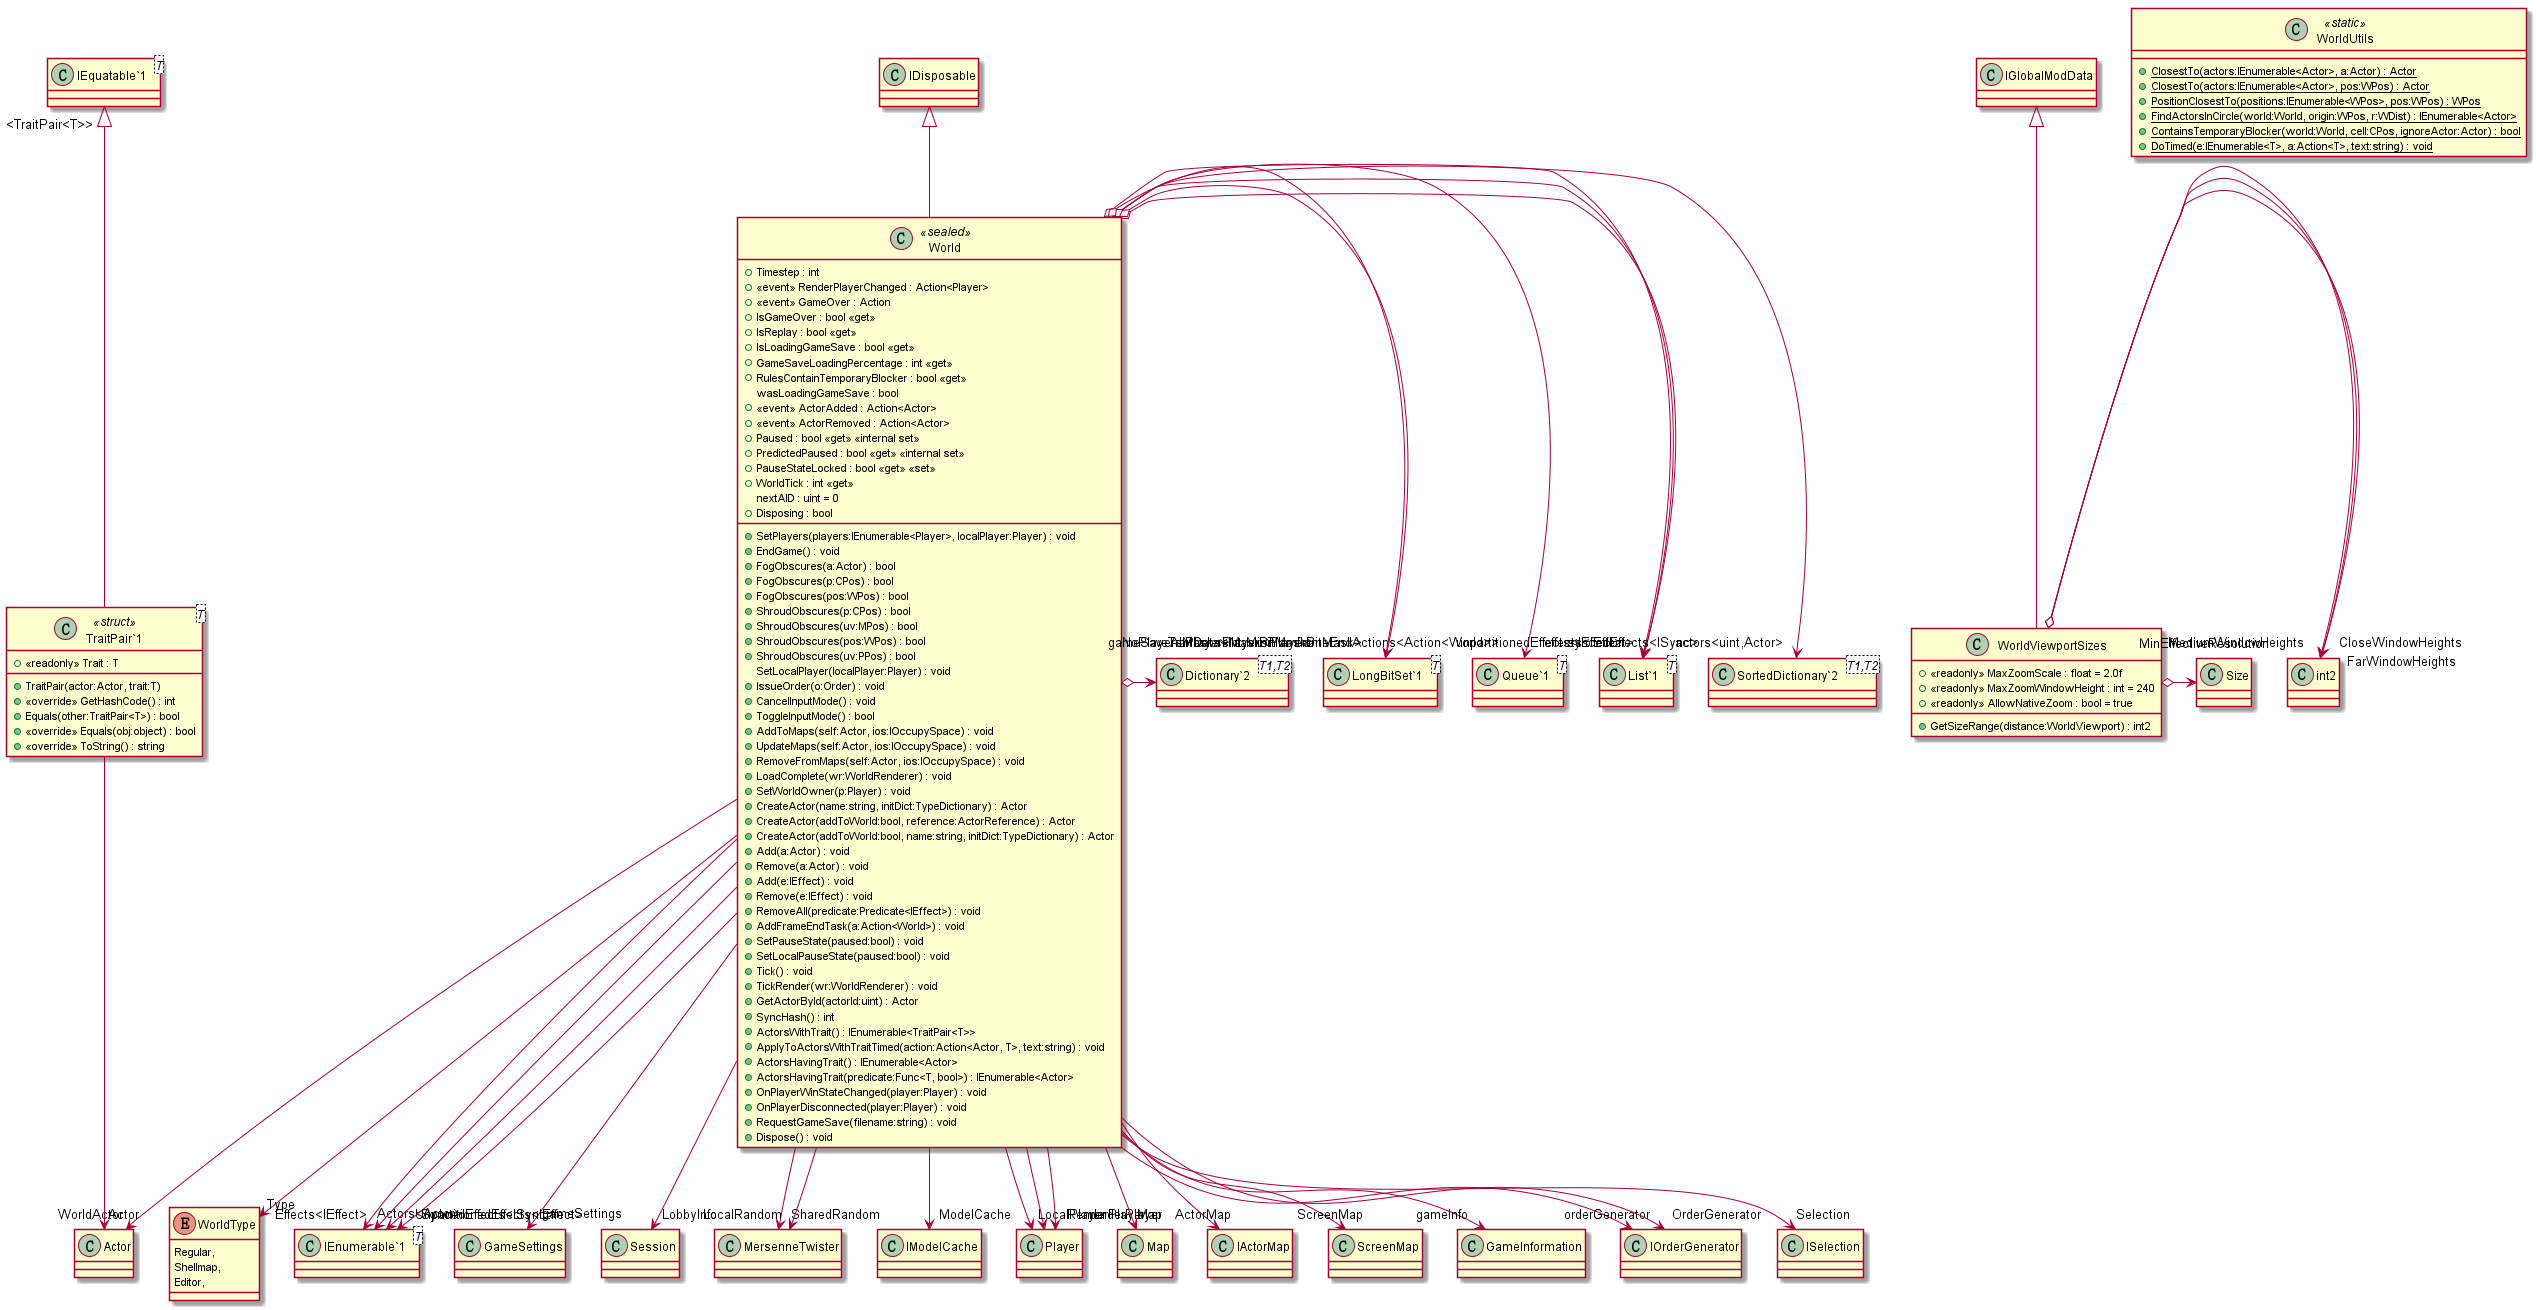

The diagram above was rendered by PlantUML. Its source (embedded in the PNG):
@startuml
enum WorldType {
    Regular,
    Shellmap,
    Editor,
}
class World <<sealed>> {
    + Timestep : int
    +  <<event>> RenderPlayerChanged : Action<Player> 
    + SetPlayers(players:IEnumerable<Player>, localPlayer:Player) : void
    +  <<event>> GameOver : Action 
    + IsGameOver : bool <<get>>
    + EndGame() : void
    + FogObscures(a:Actor) : bool
    + FogObscures(p:CPos) : bool
    + FogObscures(pos:WPos) : bool
    + ShroudObscures(p:CPos) : bool
    + ShroudObscures(uv:MPos) : bool
    + ShroudObscures(pos:WPos) : bool
    + ShroudObscures(uv:PPos) : bool
    + IsReplay : bool <<get>>
    + IsLoadingGameSave : bool <<get>>
    + GameSaveLoadingPercentage : int <<get>>
    SetLocalPlayer(localPlayer:Player) : void
    + IssueOrder(o:Order) : void
    + CancelInputMode() : void
    + ToggleInputMode() : bool
    + RulesContainTemporaryBlocker : bool <<get>>
    wasLoadingGameSave : bool
    + AddToMaps(self:Actor, ios:IOccupySpace) : void
    + UpdateMaps(self:Actor, ios:IOccupySpace) : void
    + RemoveFromMaps(self:Actor, ios:IOccupySpace) : void
    + LoadComplete(wr:WorldRenderer) : void
    + SetWorldOwner(p:Player) : void
    + CreateActor(name:string, initDict:TypeDictionary) : Actor
    + CreateActor(addToWorld:bool, reference:ActorReference) : Actor
    + CreateActor(addToWorld:bool, name:string, initDict:TypeDictionary) : Actor
    + Add(a:Actor) : void
    + Remove(a:Actor) : void
    + Add(e:IEffect) : void
    + Remove(e:IEffect) : void
    + RemoveAll(predicate:Predicate<IEffect>) : void
    + AddFrameEndTask(a:Action<World>) : void
    +  <<event>> ActorAdded : Action<Actor> 
    +  <<event>> ActorRemoved : Action<Actor> 
    + Paused : bool <<get>> <<internal set>>
    + PredictedPaused : bool <<get>> <<internal set>>
    + PauseStateLocked : bool <<get>> <<set>>
    + WorldTick : int <<get>>
    + SetPauseState(paused:bool) : void
    + SetLocalPauseState(paused:bool) : void
    + Tick() : void
    + TickRender(wr:WorldRenderer) : void
    + GetActorById(actorId:uint) : Actor
    nextAID : uint = 0
    + SyncHash() : int
    + ActorsWithTrait() : IEnumerable<TraitPair<T>>
    + ApplyToActorsWithTraitTimed(action:Action<Actor, T>, text:string) : void
    + ActorsHavingTrait() : IEnumerable<Actor>
    + ActorsHavingTrait(predicate:Func<T, bool>) : IEnumerable<Actor>
    + OnPlayerWinStateChanged(player:Player) : void
    + OnPlayerDisconnected(player:Player) : void
    + RequestGameSave(filename:string) : void
    + Disposing : bool
    + Dispose() : void
}
class "TraitPair`1"<T> <<struct>> {
    + <<readonly>> Trait : T
    + TraitPair(actor:Actor, trait:T)
    + <<override>> GetHashCode() : int
    + Equals(other:TraitPair<T>) : bool
    + <<override>> Equals(obj:object) : bool
    + <<override>> ToString() : string
}
class "SortedDictionary`2"<T1,T2> {
}
class "List`1"<T> {
}
class "Queue`1"<T> {
}
class "LongBitSet`1"<T> {
}
class "Dictionary`2"<T1,T2> {
}
class "IEnumerable`1"<T> {
}
class "IEquatable`1"<T> {
}
IDisposable <|-- World
World o-> "actors<uint,Actor>" "SortedDictionary`2"
World o-> "effects<IEffect>" "List`1"
World o-> "unpartitionedEffects<IEffect>" "List`1"
World o-> "syncedEffects<ISync>" "List`1"
World --> "gameSettings" GameSettings
World o-> "frameEndActions<Action<World>>" "Queue`1"
World --> "LobbyInfo" Session
World --> "SharedRandom" MersenneTwister
World --> "LocalRandom" MersenneTwister
World --> "ModelCache" IModelCache
World o-> "AllPlayersMask<PlayerBitMask>" "LongBitSet`1"
World o-> "NoPlayersMask<PlayerBitMask>" "LongBitSet`1"
World --> "LocalPlayer" Player
World --> "renderPlayer" Player
World --> "RenderPlayer" Player
World --> "WorldActor" Actor
World --> "Map" Map
World --> "ActorMap" IActorMap
World --> "ScreenMap" ScreenMap
World --> "Type" WorldType
World --> "gameInfo" GameInformation
World --> "orderGenerator" IOrderGenerator
World --> "OrderGenerator" IOrderGenerator
World --> "Selection" ISelection
World o-> "gameSaveTraitData<int,MiniYaml>" "Dictionary`2"
World --> "Actors<Actor>" "IEnumerable`1"
World --> "Effects<IEffect>" "IEnumerable`1"
World --> "UnpartitionedEffects<IEffect>" "IEnumerable`1"
World --> "SyncedEffects<ISync>" "IEnumerable`1"
"IEquatable`1" "<TraitPair<T>>" <|-- "TraitPair`1"
"TraitPair`1" --> "Actor" Actor
class WorldUtils <<static>> {
    + {static} ClosestTo(actors:IEnumerable<Actor>, a:Actor) : Actor
    + {static} ClosestTo(actors:IEnumerable<Actor>, pos:WPos) : Actor
    + {static} PositionClosestTo(positions:IEnumerable<WPos>, pos:WPos) : WPos
    + {static} FindActorsInCircle(world:World, origin:WPos, r:WDist) : IEnumerable<Actor>
    + {static} ContainsTemporaryBlocker(world:World, cell:CPos, ignoreActor:Actor) : bool
    + {static} DoTimed(e:IEnumerable<T>, a:Action<T>, text:string) : void
}
class WorldViewportSizes {
    + <<readonly>> MaxZoomScale : float = 2.0f
    + <<readonly>> MaxZoomWindowHeight : int = 240
    + <<readonly>> AllowNativeZoom : bool = true
    + GetSizeRange(distance:WorldViewport) : int2
}
IGlobalModData <|-- WorldViewportSizes
WorldViewportSizes o-> "CloseWindowHeights" int2
WorldViewportSizes o-> "MediumWindowHeights" int2
WorldViewportSizes o-> "FarWindowHeights" int2
WorldViewportSizes o-> "MinEffectiveResolution" Size
@enduml